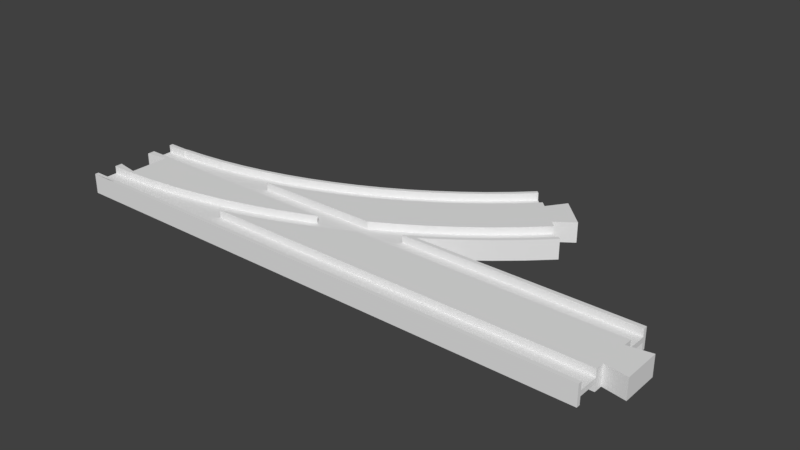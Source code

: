 # Source: turnout_minus.blend  (saved by Blender 3.5.10; exported with 4.5.12 LTS)
import bpy
from mathutils import Matrix  # noqa: F401  (used for matrix-valued properties, if any)

bpy.ops.wm.read_factory_settings(use_empty=True)
scene = bpy.context.scene
scene.name = 'Scene'

# ---- collections
col_collection_1 = bpy.data.collections.new('Collection 1'); scene.collection.children.link(col_collection_1)

# ---- world
world_world = bpy.data.worlds.new('World'); scene.world = world_world
world_world.color = (0.05088, 0.05088, 0.05088)
world_world.use_sun_shadow = False
world_world.sun_shadow_jitter_overblur = 0.0
world_world.cycles.sampling_method = 'MANUAL'

# ---- meshes
me_circle_001 = bpy.data.meshes.new('Circle.001')
me_circle_001.from_pydata([(0.25, 19.0, 0.0), (130.6, 20.6, 0.0), (140.0, 27.25, 0.0), (149.1, 34.34, 0.0), (157.8, 41.88, 0.0), (166.0, 49.65, 0.0), (66.36, 30.53, 0.0), (75.38, 34.01, 0.0), (84.22, 37.92, 0.0), (92.86, 42.27, 0.0), (101.3, 47.04, 0.0), (109.4, 52.21, 0.0), (117.3, 57.78, 0.0), (125.0, 63.73, 0.0), (132.3, 70.04, 0.0), (139.1, 76.53, 0.0), (156.8, 42.99, 4.0), (164.9, 50.71, 4.0), (156.8, 42.99, 1.0), (130.6, 20.6, 1.0), (140.0, 27.25, 1.0), (149.1, 34.34, 1.0), (157.8, 41.88, 1.0), (166.0, 49.65, 1.0), (66.36, 30.53, 1.0), (75.38, 34.01, 1.0), (84.22, 37.92, 1.0), (92.86, 42.27, 1.0), (101.3, 47.04, 1.0), (109.4, 52.21, 1.0), (117.3, 57.78, 1.0), (125.0, 63.73, 1.0), (132.3, 70.04, 1.0), (139.1, 76.53, 1.0), (129.7, 21.85, 1.0), (139.1, 28.45, 1.0), (148.1, 35.5, 1.0), (164.9, 50.71, 1.0), (115.9, 22.58, 1.0), (125.3, 28.51, 1.0), (134.3, 34.88, 1.0), (143.1, 41.69, 1.0), (151.4, 48.92, 1.0), (159.3, 56.37, 1.0), (69.56, 21.58, 1.0), (79.02, 25.23, 1.0), (88.29, 29.33, 1.0), (97.34, 33.89, 1.0), (106.2, 38.89, 1.0), (114.7, 44.31, 1.0), (123.0, 50.14, 1.0), (131.0, 56.38, 1.0), (138.7, 63.0, 1.0), (145.8, 69.81, 1.0), (66.87, 29.11, 1.0), (75.96, 32.62, 1.0), (84.86, 36.57, 1.0), (93.57, 40.95, 1.0), (102.0, 45.75, 1.0), (110.3, 50.96, 1.0), (118.2, 56.57, 1.0), (125.9, 62.57, 1.0), (133.3, 68.93, 1.0), (140.2, 75.47, 1.0), (129.7, 21.85, 4.0), (139.1, 28.45, 4.0), (148.1, 35.5, 4.0), (130.6, 20.6, 4.0), (140.0, 27.25, 4.0), (149.1, 34.34, 4.0), (157.8, 41.88, 4.0), (166.0, 49.65, 4.0), (115.9, 22.58, 4.0), (125.3, 28.51, 4.0), (134.3, 34.88, 4.0), (143.1, 41.69, 4.0), (151.4, 48.92, 4.0), (159.3, 56.37, 4.0), (69.56, 21.58, 4.0), (79.02, 25.23, 4.0), (88.29, 29.33, 4.0), (97.34, 33.89, 4.0), (106.2, 38.89, 4.0), (114.7, 44.31, 4.0), (123.0, 50.14, 4.0), (131.0, 56.38, 4.0), (138.7, 63.0, 4.0), (145.8, 69.81, 4.0), (66.87, 29.11, 4.0), (75.96, 32.62, 4.0), (84.86, 36.57, 4.0), (93.57, 40.95, 4.0), (102.0, 45.75, 4.0), (110.3, 50.96, 4.0), (118.2, 56.57, 4.0), (125.9, 62.57, 4.0), (133.3, 68.93, 4.0), (140.2, 75.47, 4.0), (66.36, 30.53, 4.0), (75.38, 34.01, 4.0), (84.22, 37.92, 4.0), (92.86, 42.27, 4.0), (101.3, 47.04, 4.0), (109.4, 52.21, 4.0), (117.3, 57.78, 4.0), (125.0, 63.73, 4.0), (132.3, 70.04, 4.0), (139.1, 76.53, 4.0), (164.2, 64.15, 4.0), (153.3, 75.11, 4.0), (156.8, 58.85, 4.0), (148.0, 67.68, 4.0), (164.2, 64.15, 0.0), (153.3, 75.11, 0.0), (156.8, 58.85, 0.0), (148.0, 67.68, 0.0), (0.25, 19.01, 0.0), (9.665, 19.25, 0.0), (19.31, 19.96, 0.0), (28.9, 21.14, 0.0), (38.43, 22.8, 0.0), (47.86, 24.91, 0.0), (57.18, 27.49, 0.0), (0.25, 19.01, 1.0), (9.665, 19.25, 1.0), (19.31, 19.96, 1.0), (28.9, 21.14, 1.0), (38.43, 22.8, 1.0), (47.86, 24.91, 1.0), (57.18, 27.49, 1.0), (29.12, 19.66, 1.0), (38.72, 21.32, 1.0), (48.23, 23.46, 1.0), (57.62, 26.06, 1.0), (29.12, 19.66, 4.0), (38.72, 21.32, 4.0), (48.23, 23.46, 4.0), (57.62, 26.06, 4.0), (0.25, 19.01, 4.0), (9.665, 19.25, 4.0), (19.31, 19.96, 4.0), (28.9, 21.14, 4.0), (38.43, 22.8, 4.0), (47.86, 24.91, 4.0), (57.18, 27.49, 4.0), (9.0, 19.01, 0.0), (9.0, 19.01, 1.0), (9.0, 19.01, 4.0), (128.0, 19.0, 0.0), (109.6, 19.0, 4.0), (125.2, 19.0, 1.0), (118.1, 19.0, 1.0), (109.6, 19.0, 1.0), (128.0, 19.0, 1.0), (128.0, 19.0, 4.0), (125.2, 19.0, 4.0), (105.3, 19.0, 4.0), (93.17, 19.0, 4.0), (81.6, 19.0, 4.0), (70.49, 19.0, 4.0), (61.76, 19.0, 1.0), (59.76, 19.0, 1.0), (61.76, 19.0, 4.0), (49.35, 19.0, 1.0), (39.19, 19.0, 1.0), (29.22, 19.0, 1.0), (23.78, 19.0, 4.0), (19.4, 19.0, 4.0), (23.78, 19.0, 1.0), (9.678, 19.0, 4.0), (9.0, 19.0, 4.0), (0.25, 19.0, 4.0), (215.8, 17.5, 1.0), (125.7, 17.5, 1.0), (120.8, 14.43, 1.0), (112.1, 9.5, 1.0), (215.8, 9.5, 1.0), (215.8, 19.0, 4.0), (215.8, 17.5, 4.0), (215.8, 9.5, 4.0), (215.8, 6.0, 4.0), (215.8, 6.0, 5.245e-07), (215.8, 19.0, 1.184e-06), (125.7, 17.5, 4.0), (112.1, 9.5, 4.0), (128.0, 19.0, 7.074e-07), (128.0, 19.0, 4.0), (110.8, 8.748, 4.0), (100.5, 3.562, 4.0), (92.44, 1.777e-05, 4.0), (224.8, 7.5, 4.0), (224.8, 7.5, 1.788e-07), (224.8, -7.5, 4.0), (89.93, -1.112, 4.0), (79.17, -5.263, 4.0), (68.22, -8.881, 4.0), (65.98, -9.5, 4.0), (215.8, -9.5, 4.0), (215.8, -6.0, 4.0), (215.8, -6.0, -5.245e-07), (224.8, -7.5, -6.557e-07), (215.8, -9.5, 1.0), (65.98, -9.5, 1.0), (215.8, -19.0, 4.0), (215.8, -19.0, -1.661e-06), (215.8, -17.5, 1.0), (215.8, -17.5, 4.0), (57.1, -11.96, 1.0), (45.85, -14.48, 1.0), (34.48, -16.46, 1.0), (26.02, -17.5, 1.0), (26.02, -17.5, 4.0), (23.03, -17.87, 4.0), (11.53, -18.72, 4.0), (0.25, -19.0, 4.0), (0.25, -19.0, -1.184e-06), (79.17, -5.263, 1.673e-08), (89.93, -1.112, 1.0), (89.93, -1.112, -9.721e-08), (68.22, -8.881, -2.996e-07), (100.5, 3.562, 1.0), (100.5, 3.562, -1.654e-07), (57.1, -11.96, -9.168e-08), (110.8, 8.748, -1.889e-07), (45.85, -14.48, -3.126e-07), (120.8, 14.43, -1.687e-07), (34.48, -16.46, -8.165e-09), (23.03, -17.87, -1.316e-07), (11.53, -18.72, -2.058e-07), (26.03, -17.5, 0.7382), (59.99, -11.16, -1.457e-07), (123.4, 16.05, 1.0), (71.17, -7.904, 4.0), (14.64, -18.49, 4.0), (125.2, 19.0, 1.0), (122.9, 17.5, 1.0), (122.9, 17.5, 4.0), (125.2, 19.0, 4.0), (118.1, 19.0, 1.0), (119.0, 17.5, 1.0), (125.7, 17.5, 4.0), (128.0, 19.0, 4.0), (109.6, 19.0, 1.0), (107.0, 17.5, 1.0), (125.7, 17.5, 1.0), (128.0, 19.0, 1.0), (109.6, 19.0, 4.0), (107.0, 17.5, 4.0), (120.8, 14.43, 1.0), (120.8, 14.43, 0.0), (128.0, 19.0, 9.537e-07), (105.3, 19.0, 4.0), (106.1, 17.5, 4.0), (110.8, 8.748, 0.0), (112.1, 9.5, 1.0), (110.8, 8.748, 1.0), (93.17, 19.0, 4.0), (93.88, 17.5, 4.0), (100.5, 3.562, 0.0), (100.5, 3.562, 1.0), (112.1, 9.5, 4.0), (110.8, 8.748, 4.0), (81.6, 19.0, 4.0), (82.22, 17.5, 4.0), (89.93, -1.112, 0.0), (89.93, -1.112, 1.0), (100.5, 3.562, 4.0), (110.4, 9.5, 4.0), (70.49, 19.0, 4.0), (71.02, 17.5, 4.0), (79.17, -5.263, 0.0), (79.17, -5.263, 1.0), (89.93, -1.112, 4.0), (108.9, 9.5, 4.0), (99.83, 4.919, 4.0), (61.76, 19.0, 4.0), (59.94, 18.4, 4.0), (60.21, 17.5, 4.0), (68.22, -8.881, 0.0), (68.22, -8.881, 1.0), (79.17, -5.263, 4.0), (89.36, 0.2743, 4.0), (108.9, 9.5, 1.0), (99.83, 4.919, 1.0), (61.76, 19.0, 1.0), (59.94, 18.4, 1.0), (56.69, 17.5, 4.0), (57.1, -11.96, 0.0), (65.98, -9.5, 1.0), (57.1, -11.96, 1.0), (68.22, -8.881, 4.0), (78.66, -3.85, 4.0), (89.36, 0.2743, 1.0), (97.67, 9.5, 1.0), (59.76, 19.0, 1.0), (56.69, 17.5, 1.0), (45.85, -14.48, 0.0), (45.85, -14.48, 1.0), (65.98, -9.5, 4.0), (67.78, -7.445, 4.0), (78.66, -3.85, 1.0), (90.43, 9.5, 1.0), (86.29, 7.668, 1.0), (49.35, 19.0, 1.0), (49.72, 17.5, 1.0), (34.48, -16.46, 0.0), (34.48, -16.46, 1.0), (60.36, -9.5, 4.0), (67.78, -7.445, 1.0), (75.97, 3.684, 1.0), (90.43, 9.5, 4.0), (86.29, 7.668, 4.0), (39.19, 19.0, 1.0), (39.48, 17.5, 1.0), (23.03, -17.87, 0.0), (26.02, -17.5, 1.0), (23.03, -17.87, 1.0), (60.36, -9.5, 1.0), (65.46, 0.2125, 1.0), (75.97, 3.684, 4.0), (85.53, 9.5, 4.0), (29.22, 19.0, 1.0), (29.44, 17.5, 1.0), (11.53, -18.72, 0.0), (11.53, -18.72, 1.0), (26.02, -17.5, 4.0), (23.03, -17.87, 4.0), (54.79, -2.739, 1.0), (56.48, -9.5, 1.0), (65.46, 0.2125, 4.0), (73.89, 9.5, 4.0), (23.78, 19.0, 1.0), (19.45, 18.47, 1.0), (19.55, 17.5, 1.0), (9.0, -19.0, -9.537e-07), (9.0, -19.0, 1.0), (11.53, -18.72, 4.0), (23.0, -17.5, 4.0), (54.79, -2.739, 4.0), (43.99, -5.164, 1.0), (44.85, -9.5, 1.0), (62.64, 9.5, 4.0), (23.78, 19.0, 4.0), (19.45, 18.47, 4.0), (9.739, 17.75, 1.0), (9.751, 17.5, 1.0), (9.0, -19.0, 4.0), (11.47, -17.5, 4.0), (43.99, -5.164, 4.0), (51.73, 9.5, 4.0), (33.09, -7.057, 1.0), (33.45, -9.5, 1.0), (19.4, 19.0, 4.0), (9.739, 17.75, 4.0), (9.0, 17.51, 1.0), (9.0, 17.5, 1.0), (9.0, -17.5, 4.0), (9.0, -19.0, 4.0), (33.09, -7.057, 4.0), (41.07, 9.5, 4.0), (22.1, -8.411, 1.0), (22.21, -9.5, 1.0), (9.678, 19.0, 4.0), (9.0, 17.51, 4.0), (0.25, 17.51, 1.0), (0.25, 17.5, 1.0), (0.25, -17.5, 4.0), (0.25, -19.0, 4.0), (22.1, -8.411, 4.0), (30.63, 9.5, 4.0), (11.06, -9.226, 1.0), (11.08, -9.5, 1.0), (9.0, 19.0, 4.0), (0.25, 17.51, 4.0), (0.25, 9.509, 1.0), (0.25, 19.0, 4.0), (0.25, 19.0, 9.537e-07), (0.25, 6.5, 0.0), (0.25, 6.5, 4.0), (0.25, 9.5, 4.0), (0.25, 9.5, 1.0), (0.25, -17.5, 1.0), (0.25, -17.5, 1.0), (0.25, -9.5, 1.0), (0.25, -9.497, 1.0), (0.25, -9.497, 4.0), (0.25, -6.5, 4.0), (0.25, -6.5, 0.0), (0.25, -19.0, -9.537e-07), (11.06, -9.226, 4.0), (20.34, 9.5, 4.0), (9.0, -9.497, 1.0), (9.0, -9.5, 1.0), (9.25, 8.0, 4.0), (9.25, 8.0, 0.0), (9.001, 9.5, 4.0), (9.0, -9.497, 4.0), (9.25, -8.0, 4.0), (9.25, -8.0, 0.0), (10.14, 9.5, 4.0), (96.41, 12.15, 1.0), (106.3, 17.13, 1.0), (110.1, 10.07, 1.0), (120.0, 15.72, 1.0), (9.0, -17.5, 1.0), (11.46, -17.22, 1.0), (22.89, -16.38, 1.0), (34.26, -14.97, 1.0), (45.55, -13.01, 1.0), (56.74, -10.5, 1.0), (9.0, 9.509, 1.0), (10.13, 9.757, 1.0), (20.24, 10.5, 1.0), (30.3, 11.74, 1.0), (40.28, 13.48, 1.0), (50.17, 15.7, 1.0)], [], [(18, 36, 66, 16), (36, 35, 65, 66), (35, 34, 64, 65), (34, 150, 155, 64), (38, 152, 151), (39, 38, 151, 150, 34), (40, 39, 34, 35), (41, 40, 35, 36), (42, 41, 36, 18), (43, 42, 18, 37), (45, 44, 78, 79), (42, 43, 77, 76), (41, 42, 76, 75), (40, 41, 75, 74), (39, 40, 74, 73), (38, 39, 73, 72), (55, 54, 44, 45), (56, 55, 45, 46), (57, 56, 46, 47), (58, 57, 47, 48), (59, 58, 48, 49), (60, 59, 49, 50), (61, 60, 50, 51), (62, 61, 51, 52), (63, 62, 52, 53), (62, 63, 97, 96), (61, 62, 96, 95), (60, 61, 95, 94), (59, 60, 94, 93), (58, 59, 93, 92), (57, 58, 92, 91), (56, 57, 91, 90), (55, 56, 90, 89), (54, 55, 89, 88), (12, 11, 29, 30), (13, 12, 30, 31), (14, 13, 31, 32), (15, 14, 32, 33), (1, 2, 20, 19), (2, 3, 21, 20), (3, 4, 22, 21), (4, 5, 23, 22), (70, 71, 17, 16), (18, 16, 17, 37), (7, 6, 24, 25), (8, 7, 25, 26), (9, 8, 26, 27), (10, 9, 27, 28), (11, 10, 28, 29), (64, 155, 154, 67), (65, 64, 67, 68), (66, 65, 68, 69), (16, 66, 69, 70), (19, 20, 68, 67), (20, 21, 69, 68), (21, 22, 70, 69), (22, 23, 71, 70), (79, 78, 159, 158), (80, 79, 158, 157), (81, 80, 157, 156), (82, 81, 156, 149, 72), (83, 82, 72, 73), (84, 83, 73, 74), (85, 84, 74, 75), (86, 85, 75, 76), (87, 86, 76, 77, 110, 111), (46, 45, 79, 80), (47, 46, 80, 81), (48, 47, 81, 82), (49, 48, 82, 83), (50, 49, 83, 84), (51, 50, 84, 85), (52, 51, 85, 86), (53, 52, 86, 87), (99, 98, 88, 89), (100, 99, 89, 90), (101, 100, 90, 91), (102, 101, 91, 92), (103, 102, 92, 93), (104, 103, 93, 94), (105, 104, 94, 95), (106, 105, 95, 96), (107, 106, 96, 97), (25, 24, 98, 99), (26, 25, 99, 100), (27, 26, 100, 101), (28, 27, 101, 102), (29, 28, 102, 103), (30, 29, 103, 104), (31, 30, 104, 105), (32, 31, 105, 106), (33, 32, 106, 107), (109, 111, 110, 108), (110, 114, 112, 108), (109, 113, 115, 111), (108, 112, 113, 109), (53, 87, 111, 115, 15, 33, 107, 97, 63), (37, 17, 71, 23, 5, 114, 110, 77, 43), (44, 160, 162, 78), (130, 168, 165), (131, 130, 165, 164), (132, 131, 164, 163), (133, 132, 163, 161), (54, 133, 161, 160, 44), (133, 54, 88, 137), (132, 133, 137, 136), (131, 132, 136, 135), (130, 131, 135, 134), (145, 116, 123, 146), (118, 117, 124, 125), (119, 118, 125, 126), (120, 119, 126, 127), (121, 120, 127, 128), (122, 121, 128, 129), (6, 122, 129, 24), (78, 162, 159), (147, 138, 171, 170), (140, 139, 169, 167), (141, 140, 167, 166, 134), (142, 141, 134, 135), (143, 142, 135, 136), (144, 143, 136, 137), (98, 144, 137, 88), (146, 123, 138, 147), (125, 124, 139, 140), (126, 125, 140, 141), (127, 126, 141, 142), (128, 127, 142, 143), (129, 128, 143, 144), (24, 129, 144, 98), (124, 146, 147, 139), (139, 147, 170, 169), (117, 145, 146, 124), (0, 171, 138, 123, 116), (154, 153, 19, 67), (153, 148, 1, 19), (149, 152, 38, 72), (166, 168, 130, 134), (172, 173, 231, 174, 175, 176), (177, 178, 172, 176, 179, 180, 181, 182), (178, 183, 173, 172), (176, 175, 184, 179), (182, 185, 186, 177), (177, 186, 183, 178), (202, 196, 195, 219, 230, 222, 207), (181, 180, 190, 191), (192, 190, 180, 179, 184, 187, 188, 189, 193, 194, 232, 195, 196, 197, 198), (199, 200, 192, 198), (201, 197, 196, 202), (203, 204, 199, 198, 197, 201, 205, 206), (205, 201, 202, 207, 208, 209, 210), (203, 206, 211, 212, 233, 213, 214), (204, 203, 214, 215), (211, 206, 205, 210), (184, 175, 174, 225, 223, 187), (207, 222, 224, 208), (218, 217, 193, 189, 188, 220, 221), (219, 195, 232, 194, 216), (220, 188, 187, 223, 221), (190, 192, 200, 191), (173, 183, 186, 185, 225, 174, 231), (228, 215, 214, 213), (227, 228, 213, 233, 212), (208, 224, 226, 209), (193, 217, 218, 216, 194), (211, 210, 209, 226, 227, 212), (209, 210, 229, 226), (195, 202, 196), (234, 235, 236, 237), (238, 239, 235, 234), (237, 236, 240, 241), (242, 243, 239, 238), (244, 245, 241, 240), (243, 242, 246, 247), (245, 244, 248, 249, 250), (251, 252, 247, 246), (253, 249, 248, 254, 255), (256, 257, 252, 251), (258, 253, 255, 259), (260, 261, 255, 254), (262, 263, 257, 256), (264, 258, 259, 265), (259, 255, 261, 266), (267, 261, 260), (268, 269, 263, 262), (270, 264, 265, 271), (265, 259, 266, 272), (273, 274, 266, 261, 267), (275, 276, 277, 269, 268), (278, 270, 271, 279), (271, 265, 272, 280), (274, 281, 272, 266), (282, 283, 274, 273), (284, 285, 276, 275), (276, 286, 277), (287, 278, 279, 288, 289), (279, 271, 280, 290), (281, 291, 280, 272), (283, 292, 281, 274), (293, 283, 282), (294, 285, 284), (286, 276, 285, 295), (296, 287, 289, 297), (288, 279, 290, 298), (291, 299, 290, 280), (292, 300, 291, 281), (301, 302, 292, 283, 293), (303, 304, 295, 285, 294), (305, 296, 297, 306), (298, 290, 299, 307), (300, 308, 299, 291), (302, 309, 300, 292), (310, 311, 302, 301), (312, 313, 304, 303), (314, 305, 306, 315, 316), (307, 299, 308, 317), (309, 318, 308, 300), (309, 302, 311, 319), (320, 311, 310), (321, 322, 313, 312), (323, 314, 316, 324), (325, 326, 316, 315), (317, 308, 318, 327, 328), (318, 309, 319, 329), (330, 319, 311, 320), (331, 332, 333, 322, 321), (334, 323, 324, 335), (324, 316, 326, 336), (337, 326, 325), (327, 318, 329, 338), (327, 339, 340, 328), (341, 329, 319, 330), (342, 343, 332, 331), (332, 344, 345, 333), (335, 324, 336, 346), (347, 336, 326, 337), (339, 327, 338, 348), (349, 338, 329, 341), (339, 350, 351, 340), (352, 343, 342), (344, 332, 343, 353), (344, 354, 355, 345), (356, 357, 346, 336, 347), (350, 339, 348, 358), (359, 348, 338, 349), (350, 360, 361, 351), (362, 353, 343, 352), (354, 344, 353, 363), (354, 364, 365, 355), (366, 367, 357, 356), (360, 350, 358, 368), (369, 358, 348, 359), (360, 370, 371, 361), (372, 363, 353, 362), (364, 354, 363, 373), (374, 365, 364, 373, 375, 376, 377, 378, 379, 380), (367, 366, 381, 382, 383, 384, 385, 386, 387, 388), (370, 360, 368, 389), (390, 368, 358, 369), (370, 391, 392, 371), (375, 373, 363, 372), (393, 378, 377, 394), (379, 378, 393, 395), (391, 384, 383, 392), (384, 391, 396, 385), (397, 386, 385, 396), (386, 397, 398, 387), (391, 370, 389, 396), (399, 389, 368, 390), (397, 393, 394, 398), (395, 393, 397, 396, 389, 399), (293, 400, 301), (401, 282, 402), (243, 401, 402), (401, 293, 282), (401, 400, 293), (243, 402, 239), (402, 403, 239), (239, 403, 235), (383, 404, 392), (383, 382, 404), (371, 405, 361), (405, 406, 361), (361, 406, 351), (406, 407, 351), (351, 407, 340), (407, 408, 340), (340, 408, 328), (408, 409, 328), (328, 409, 317), (365, 410, 355), (365, 374, 410), (345, 411, 333), (411, 412, 333), (333, 412, 322), (412, 413, 322), (322, 413, 313), (413, 414, 313), (313, 414, 304), (414, 415, 304), (304, 415, 295), (355, 411, 345), (355, 410, 411), (392, 405, 371), (392, 404, 405), (244, 235, 403, 402, 282, 254, 248), (235, 244, 240, 236), (254, 282, 273, 267, 260), (380, 301, 400, 401, 243, 295, 415, 414, 413, 412, 411, 410, 374), (301, 380, 379, 395, 399, 390, 369, 359, 349, 341, 330, 320, 310), (295, 243, 247, 252, 257, 263, 269, 277, 286), (306, 297, 289, 288, 317, 409, 408, 407, 406, 405, 404, 382, 381, 315), (317, 288, 298, 307), (315, 381, 366, 356, 347, 337, 325)])
me_circle_001.use_remesh_preserve_volume = False
me_circle_001.use_remesh_preserve_attributes = False
me_circle_001.use_mirror_vertex_groups = False
me_circle_001.update()

# ---- objects
ob_turnout_minus = bpy.data.objects.new('turnout_minus', me_circle_001)

# ---- transforms, parenting, visibility, modifiers, constraints
ob_turnout_minus.location = (0.0, 0.0, 0.0)
ob_turnout_minus.lineart.crease_threshold = 0.0
_m = ob_turnout_minus.modifiers.new('Mirror.001', 'MIRROR')
_m.use_axis = (False, False, True)

# ---- collection membership
col_collection_1.objects.link(ob_turnout_minus)

# ---- scene / render settings (as saved in the file)
scene.frame_start = 1; scene.frame_end = 250; scene.frame_set(1)
scene.render.engine = 'BLENDER_EEVEE_NEXT'
scene.render.resolution_percentage = 50
scene.render.dither_intensity = 0.0
scene.render.use_freestyle = True
scene.render.line_thickness = 10.0
scene.cycles.use_denoising = False
scene.cycles.samples = 128
scene.cycles.sampling_pattern = 'TABULATED_SOBOL'
scene.cycles.light_sampling_threshold = 0.0
scene.cycles.use_adaptive_sampling = False
scene.cycles.use_light_tree = False
scene.cycles.blur_glossy = 0.0
scene.cycles.sample_clamp_indirect = 0.0
scene.view_settings.view_transform = 'Standard'
scene.unit_settings.scale_length = 0.001
bpy.context.view_layer.update()

# ---- added for rendering (the .blend has no active camera and no usable light): camera, sun
cam_auto = bpy.data.cameras.new('AutoCamera')
cam_auto.lens = 50.0
cam_auto.sensor_width = 36.0
cam_auto.clip_end = 3963.79
ob_auto_camera = bpy.data.objects.new('AutoCamera', cam_auto)
scene.collection.objects.link(ob_auto_camera)
ob_auto_camera.location = (338.358, -242.264, 180.686)
ob_auto_camera.rotation_euler = (1.09748, -7.21219e-08, 0.694738)
scene.camera = ob_auto_camera
light_auto_sun = bpy.data.lights.new('AutoSun', 'SUN')
light_auto_sun.energy = 3.0
light_auto_sun.angle = 0.0523599
ob_auto_sun = bpy.data.objects.new('AutoSun', light_auto_sun)
scene.collection.objects.link(ob_auto_sun)
ob_auto_sun.rotation_euler = (0.872665, 0.174533, 0.523599)
bpy.context.view_layer.update()
